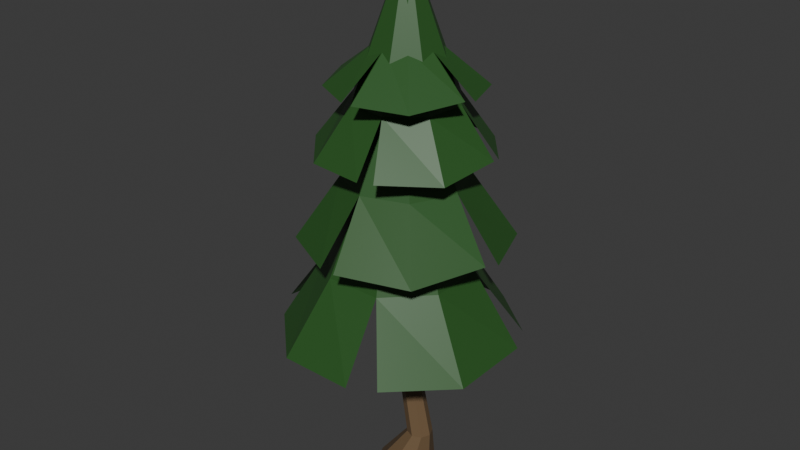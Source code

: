 # Source: PineTree.blend  (saved by Blender 5.1.29; exported with 4.5.12 LTS)
import bpy
from mathutils import Matrix  # noqa: F401  (used for matrix-valued properties, if any)

bpy.ops.wm.read_factory_settings(use_empty=True)
scene = bpy.context.scene
scene.name = 'Scene'

# ---- collections
col_collection = bpy.data.collections.new('Collection'); scene.collection.children.link(col_collection)

# ---- materials (node trees are filled in below, after node groups)
mat_trunk_001 = bpy.data.materials.new('Trunk.001')
mat_leaves = bpy.data.materials.new('Leaves')

# ---- material node trees
mat_trunk_001.use_nodes = True; mat_trunk_001.node_tree.nodes.clear()
_N = mat_trunk_001.node_tree.nodes; _L = mat_trunk_001.node_tree.links
n0 = _N.new('ShaderNodeBsdfPrincipled'); n0.name = 'Principled BSDF'; n0.location = (-200, 100)
n0.inputs[0].default_value = (0.1682, 0.1072, 0.05455, 1.0)
n1 = _N.new('ShaderNodeOutputMaterial'); n1.name = 'Material Output'; n1.location = (200, 100)
_L.new(n0.outputs[0], n1.inputs[0])
n1.is_active_output = True
mat_leaves.use_nodes = True; mat_leaves.node_tree.nodes.clear()
_N = mat_leaves.node_tree.nodes; _L = mat_leaves.node_tree.links
n0 = _N.new('ShaderNodeBsdfPrincipled'); n0.name = 'Principled BSDF'; n0.location = (-200, 100)
n0.inputs[0].default_value = (0.02612, 0.1023, 0.0203, 1.0)
n1 = _N.new('ShaderNodeOutputMaterial'); n1.name = 'Material Output'; n1.location = (200, 100)
_L.new(n0.outputs[0], n1.inputs[0])
n1.is_active_output = True

# ---- world
world_world = bpy.data.worlds.new('World'); scene.world = world_world
world_world.use_nodes = True; world_world.node_tree.nodes.clear()
_N = world_world.node_tree.nodes; _L = world_world.node_tree.links
n0 = _N.new('ShaderNodeOutputWorld'); n0.name = 'World Output'; n0.location = (200, 100)
n1 = _N.new('ShaderNodeBackground'); n1.name = 'Background'; n1.location = (-200, 100)
n1.inputs[0].default_value = (0.05088, 0.05088, 0.05088, 1.0)
_L.new(n1.outputs[0], n0.inputs[0])
n0.is_active_output = True
world_world.color = (0.05088, 0.05088, 0.05088)
world_world.sun_shadow_jitter_overblur = 0.0

# ---- meshes
me_circle_001 = bpy.data.meshes.new('Circle.001')
me_circle_001.from_pydata([(0.0, 1.0, 0.0), (-0.7071, 0.7071, 0.0), (-1.0, 0.0, 0.0), (-0.7071, -0.7071, 0.0), (0.0, -1.0, 0.0), (0.7071, -0.7071, 0.0), (1.0, 0.0, 0.0), (0.7071, 0.7071, 0.0), (0.0, 1.0, 0.0), (-0.7071, 0.7071, 0.0), (-1.0, 0.0, 0.0), (-0.7071, -0.7071, 0.0), (0.0, -1.0, 0.0), (0.7071, -0.7071, 0.0), (1.0, 0.0, 0.0), (0.7071, 0.7071, 0.0), (0.0, 1.0, 0.0), (-0.7071, 0.7071, 0.0), (-1.0, 0.0, 0.0), (-0.7071, -0.7071, 0.0), (0.0, -1.0, 0.0), (0.7071, -0.7071, 0.0), (1.0, 0.0, 0.0), (0.7071, 0.7071, 0.0), (-4.995e-09, 0.3154, 4.803), (-0.223, 0.223, 4.803), (-0.3154, 0.0, 4.803), (-0.223, -0.223, 4.803), (-4.995e-09, -0.3154, 4.803), (0.223, -0.223, 4.803), (0.3154, 0.0, 4.803), (0.223, 0.223, 4.803), (0.6153, 0.4152, 1.033), (0.3218, 0.2936, 1.033), (0.9089, 0.2936, 1.033), (0.9089, -0.2936, 1.033), (1.03, 1.523e-07, 1.033), (0.3218, -0.2936, 1.033), (0.6153, -0.4152, 1.033), (0.2002, 1.523e-07, 1.033), (0.05725, 0.3325, 2.894), (0.2924, 0.2351, 2.894), (0.2924, -0.2351, 2.894), (-0.1779, -0.2351, 2.894), (-0.1779, 0.2351, 2.894), (0.3898, 8.721e-08, 2.894), (0.05725, -0.3325, 2.894), (-0.2753, 8.721e-08, 2.894), (-1.631e-10, 0.1391, 7.551), (-0.09834, 0.09834, 7.551), (-0.1391, -2.039e-09, 7.551), (-0.09834, -0.09834, 7.551), (-1.631e-10, -0.1391, 7.551), (0.09834, -0.09834, 7.551), (0.1391, -2.039e-09, 7.551), (0.09834, 0.09834, 7.551), (3.45, -1.563, 3.553), (3.186, 1.857, 3.683), (1.314, 3.503, 3.553), (-2.011, 3.361, 3.672), (-3.752, 1.367, 3.553), (-3.435, -1.975, 3.569), (-1.616, -3.699, 3.553), (0.8879, -3.804, 3.611), (-0.01882, -0.152, 8.751), (-0.01951, -0.04291, 8.751), (-0.09716, 0.03376, 8.751), (-0.2063, 0.03307, 8.751), (-0.2829, -0.04458, 8.751), (-0.2823, -0.1537, 8.751), (-0.2046, -0.2304, 8.751), (-0.09549, -0.2297, 8.751), (-0.01882, -0.152, 8.751), (-0.01951, -0.04291, 8.751), (-0.09716, 0.03376, 8.751), (-0.2063, 0.03307, 8.751), (-0.2829, -0.04458, 8.751), (-0.2823, -0.1537, 8.751), (-0.2046, -0.2304, 8.751), (-0.09549, -0.2297, 8.751), (-2.342, 0.7932, 5.13), (-2.331, -1.017, 5.13), (0.7406, 2.093, 5.13), (-1.07, 2.082, 5.13), (2.04, -0.9898, 5.13), (2.029, 0.8208, 5.13), (0.7682, -2.278, 5.13), (-1.042, -2.29, 5.13), (1.314, 3.503, 3.553), (-1.282, 3.549, 3.591), (-3.787, -1.287, 3.762), (1.809, -3.468, 3.671), (3.527, 1.075, 3.624), (-2.261, 2.585, 5.691), (-3.366, -0.1769, 5.798), (-2.545, -2.175, 5.691), (0.09544, -3.343, 5.786), (2.215, -2.459, 5.691), (3.247, 0.2616, 5.708), (2.499, 2.301, 5.691), (0.5915, 3.341, 5.739), (-0.06637, 0.1121, 9.867), (-0.08834, 0.06683, 9.867), (-0.0719, 0.01931, 9.867), (-0.02667, -0.002664, 9.867), (0.02085, 0.01378, 9.867), (0.04282, 0.05901, 9.867), (0.02637, 0.1065, 9.867), (-0.01886, 0.1285, 9.867), (-0.06637, 0.1121, 9.867), (-0.08834, 0.06683, 9.867), (-0.0719, 0.01931, 9.867), (-0.02667, -0.002664, 9.867), (0.02085, 0.01378, 9.867), (0.04282, 0.05901, 9.867), (0.02637, 0.1065, 9.867), (-0.01886, 0.1285, 9.867), (1.296, -1.423, 7.037), (1.961, -0.05527, 7.037), (-1.509, -1.256, 7.037), (-0.141, -1.921, 7.037), (-1.342, 1.549, 7.037), (-2.006, 0.1811, 7.037), (0.09543, 2.047, 7.037), (1.463, 1.382, 7.037), (-2.545, -2.175, 5.691), (-0.5429, -3.204, 5.724), (3.256, -0.408, 5.864), (-0.2531, 3.435, 5.787), (-3.332, 0.562, 5.749), (-2.522, 1.459, 7.575), (-2.636, -1.047, 7.659), (-1.429, -2.412, 7.575), (0.9993, -2.613, 7.647), (2.443, -1.319, 7.575), (2.504, 1.132, 7.593), (1.35, 2.552, 7.575), (-0.458, 2.85, 7.614), (-0.08739, 0.097, 11.61), (-0.09232, 0.05531, 11.61), (-0.06632, 0.02234, 11.61), (-0.02462, 0.01742, 11.61), (0.008342, 0.04342, 11.61), (0.01327, 0.08511, 11.61), (-0.01273, 0.1181, 11.61), (-0.05443, 0.123, 11.61), (-0.08739, 0.097, 11.61), (-0.09232, 0.05531, 11.61), (-0.06632, 0.02234, 11.61), (-0.02462, 0.01742, 11.61), (0.008342, 0.04342, 11.61), (0.01327, 0.08511, 11.61), (-0.01273, 0.1181, 11.61), (-0.05443, 0.123, 11.61), (1.438, -0.7568, 8.66), (1.59, 0.5302, 8.66), (-0.8666, -1.407, 8.66), (0.4205, -1.559, 8.66), (-1.517, 0.8972, 8.66), (-1.669, -0.3898, 8.66), (-0.4995, 1.7, 8.66), (0.7875, 1.548, 8.66), (-1.429, -2.412, 7.575), (0.4504, -2.673, 7.604), (2.7, 0.6027, 7.712), (-1.158, 2.694, 7.649), (-2.813, -0.4486, 7.622), (-1.593, 1.873, 8.913), (-2.412, -0.09357, 8.976), (-1.844, -1.533, 8.913), (0.03507, -2.404, 8.966), (1.562, -1.784, 8.913), (2.314, 0.1534, 8.929), (1.813, 1.622, 8.913), (0.4563, 2.382, 8.943), (-0.02661, 0.05739, 11.9), (-0.03241, 0.04586, 11.9), (-0.02836, 0.03359, 11.9), (-0.01682, 0.02779, 11.9), (-0.004563, 0.03184, 11.9), (0.001242, 0.04338, 11.9), (-0.002811, 0.05564, 11.9), (-0.01435, 0.06144, 11.9), (-0.02661, 0.05739, 11.9), (-0.03241, 0.04586, 11.9), (-0.02836, 0.03359, 11.9), (-0.01682, 0.02779, 11.9), (-0.004563, 0.03184, 11.9), (0.001242, 0.04338, 11.9), (-0.002811, 0.05564, 11.9), (-0.01435, 0.06144, 11.9), (0.551, -0.6121, 9.779), (0.8494, -0.0191, 9.779), (-0.6723, -0.522, 9.779), (-0.0793, -0.8204, 9.779), (-0.5822, 0.7013, 9.779), (-0.8806, 0.1083, 9.779), (0.04813, 0.9096, 9.779), (0.6411, 0.6112, 9.779), (-1.844, -1.533, 8.913), (-0.4193, -2.281, 8.936), (2.323, -0.3248, 9.017), (-0.147, 2.466, 8.968), (-2.378, 0.4348, 8.948)], [], [(3, 11, 10, 2), (1, 9, 8, 0), (0, 8, 15, 7), (6, 14, 13, 5), (4, 12, 11, 3), (2, 10, 9, 1), (7, 15, 14, 6), (5, 13, 12, 4), (14, 22, 21, 13), (12, 20, 19, 11), (10, 18, 17, 9), (15, 23, 22, 14), (13, 21, 20, 12), (11, 19, 18, 10), (9, 17, 16, 8), (8, 16, 23, 15), (44, 25, 24, 40), (40, 24, 31, 41), (45, 30, 29, 42), (46, 28, 27, 43), (47, 26, 25, 44), (41, 31, 30, 45), (42, 29, 28, 46), (43, 27, 26, 47), (19, 37, 39, 18), (21, 35, 38, 20), (23, 34, 36, 22), (18, 39, 33, 17), (20, 38, 37, 19), (22, 36, 35, 21), (16, 32, 34, 23), (17, 33, 32, 16), (37, 43, 47, 39), (35, 42, 46, 38), (34, 41, 45, 36), (39, 47, 44, 33), (38, 46, 43, 37), (36, 45, 42, 35), (32, 40, 41, 34), (33, 44, 40, 32), (31, 55, 54, 30), (29, 53, 52, 28), (27, 51, 50, 26), (25, 49, 48, 24), (24, 48, 55, 31), (30, 54, 53, 29), (28, 52, 51, 27), (26, 50, 49, 25), (81, 69, 68, 80), (83, 67, 66, 82), (85, 65, 64, 84), (84, 64, 71, 86), (87, 70, 69, 81), (80, 68, 67, 83), (82, 66, 65, 85), (86, 71, 70, 87), (66, 74, 73, 65), (71, 79, 78, 70), (69, 77, 76, 68), (67, 75, 74, 66), (65, 73, 72, 64), (64, 72, 79, 71), (70, 78, 77, 69), (68, 76, 75, 67), (63, 86, 87, 62), (58, 82, 85, 57), (60, 80, 83, 59), (62, 87, 81, 61), (56, 84, 86, 91), (92, 85, 84, 56), (89, 83, 82, 88), (90, 81, 80, 60), (118, 106, 105, 117), (120, 104, 103, 119), (122, 102, 101, 121), (121, 101, 108, 123), (124, 107, 106, 118), (117, 105, 104, 120), (119, 103, 102, 122), (123, 108, 107, 124), (103, 111, 110, 102), (108, 116, 115, 107), (106, 114, 113, 105), (104, 112, 111, 103), (102, 110, 109, 101), (101, 109, 116, 108), (107, 115, 114, 106), (105, 113, 112, 104), (100, 123, 124, 99), (95, 119, 122, 94), (97, 117, 120, 96), (99, 124, 118, 98), (93, 121, 123, 128), (129, 122, 121, 93), (126, 120, 119, 125), (127, 118, 117, 97), (155, 143, 142, 154), (157, 141, 140, 156), (159, 139, 138, 158), (158, 138, 145, 160), (161, 144, 143, 155), (154, 142, 141, 157), (156, 140, 139, 159), (160, 145, 144, 161), (140, 148, 147, 139), (145, 153, 152, 144), (143, 151, 150, 142), (141, 149, 148, 140), (139, 147, 146, 138), (138, 146, 153, 145), (144, 152, 151, 143), (142, 150, 149, 141), (137, 160, 161, 136), (132, 156, 159, 131), (134, 154, 157, 133), (136, 161, 155, 135), (130, 158, 160, 165), (166, 159, 158, 130), (163, 157, 156, 162), (164, 155, 154, 134), (192, 180, 179, 191), (194, 178, 177, 193), (196, 176, 175, 195), (195, 175, 182, 197), (198, 181, 180, 192), (191, 179, 178, 194), (193, 177, 176, 196), (197, 182, 181, 198), (177, 185, 184, 176), (182, 190, 189, 181), (180, 188, 187, 179), (178, 186, 185, 177), (176, 184, 183, 175), (175, 183, 190, 182), (181, 189, 188, 180), (179, 187, 186, 178), (174, 197, 198, 173), (169, 193, 196, 168), (171, 191, 194, 170), (173, 198, 192, 172), (167, 195, 197, 202), (203, 196, 195, 167), (200, 194, 193, 199), (201, 192, 191, 171)])
me_circle_001.polygons.foreach_set('material_index', [0, 0, 0, 0, 0, 0, 0, 0, 0, 0, 0, 0, 0, 0, 0, 0, 0, 0, 0, 0, 0, 0, 0, 0, 0, 0, 0, 0, 0, 0, 0, 0, 0, 0, 0, 0, 0, 0, 0, 0, 0, 0, 0, 0, 0, 0, 0, 0, 1, 1, 1, 1, 1, 1, 1, 1, 1, 1, 1, 1, 1, 1, 1, 1, 1, 1, 1, 1, 1, 1, 1, 1, 1, 1, 1, 1, 1, 1, 1, 1, 1, 1, 1, 1, 1, 1, 1, 1, 1, 1, 1, 1, 1, 1, 1, 1, 1, 1, 1, 1, 1, 1, 1, 1, 1, 1, 1, 1, 1, 1, 1, 1, 1, 1, 1, 1, 1, 1, 1, 1, 1, 1, 1, 1, 1, 1, 1, 1, 1, 1, 1, 1, 1, 1, 1, 1, 1, 1, 1, 1, 1, 1, 1, 1])
_uv = me_circle_001.uv_layers.new(name='UVMap')
_uv.uv.foreach_set('vector', [0.0, 0.0, 0.0, 0.0, 0.0, 0.0, 0.0, 0.0, 0.0, 0.0, 0.0, 0.0, 0.0, 0.0, 0.0, 0.0, 0.0, 0.0, 0.0, 0.0, 0.0, 0.0, 0.0, 0.0, 0.0, 0.0, 0.0, 0.0, 0.0, 0.0, 0.0, 0.0, 0.0, 0.0, 0.0, 0.0, 0.0, 0.0, 0.0, 0.0, 0.0, 0.0, 0.0, 0.0, 0.0, 0.0, 0.0, 0.0, 0.0, 0.0, 0.0, 0.0, 0.0, 0.0, 0.0, 0.0, 0.0, 0.0, 0.0, 0.0, 0.0, 0.0, 0.0, 0.0, 0.0, 0.0, 0.0, 0.0, 0.0, 0.0, 0.0, 0.0, 0.0, 0.0, 0.0, 0.0, 0.0, 0.0, 0.0, 0.0, 0.0, 0.0, 0.0, 0.0, 0.0, 0.0, 0.0, 0.0, 0.0, 0.0, 0.0, 0.0, 0.0, 0.0, 0.0, 0.0, 0.0, 0.0, 0.0, 0.0, 0.0, 0.0, 0.0, 0.0, 0.0, 0.0, 0.0, 0.0, 0.0, 0.0, 0.0, 0.0, 0.0, 0.0, 0.0, 0.0, 0.0, 0.0, 0.0, 0.0, 0.0, 0.0, 0.0, 0.0, 0.0, 0.0, 0.0, 0.0, 0.0, 0.0, 0.0, 0.0, 0.0, 0.0, 0.0, 0.0, 0.0, 0.0, 0.0, 0.0, 0.0, 0.0, 0.0, 0.0, 0.0, 0.0, 0.0, 0.0, 0.0, 0.0, 0.0, 0.0, 0.0, 0.0, 0.0, 0.0, 0.0, 0.0, 0.0, 0.0, 0.0, 0.0, 0.0, 0.0, 0.0, 0.0, 0.0, 0.0, 0.0, 0.0, 0.0, 0.0, 0.0, 0.0, 0.0, 0.0, 0.0, 0.0, 0.0, 0.0, 0.0, 0.0, 0.0, 0.0, 0.0, 0.0, 0.0, 0.0, 0.0, 0.0, 0.0, 0.0, 0.0, 0.0, 0.0, 0.0, 0.0, 0.0, 0.0, 0.0, 0.0, 0.0, 0.0, 0.0, 0.0, 0.0, 0.0, 0.0, 0.0, 0.0, 0.0, 0.0, 0.0, 0.0, 0.0, 0.0, 0.0, 0.0, 0.0, 0.0, 0.0, 0.0, 0.0, 0.0, 0.0, 0.0, 0.0, 0.0, 0.0, 0.0, 0.0, 0.0, 0.0, 0.0, 0.0, 0.0, 0.0, 0.0, 0.0, 0.0, 0.0, 0.0, 0.0, 0.0, 0.0, 0.0, 0.0, 0.0, 0.0, 0.0, 0.0, 0.0, 0.0, 0.0, 0.0, 0.0, 0.0, 0.0, 0.0, 0.0, 0.0, 0.0, 0.0, 0.0, 0.0, 0.0, 0.0, 0.0, 0.0, 0.0, 0.0, 0.0, 0.0, 0.0, 0.0, 0.0, 0.0, 0.0, 0.0, 0.0, 0.0, 0.0, 0.0, 0.0, 0.0, 0.0, 0.0, 0.0, 0.0, 0.0, 0.0, 0.0, 0.0, 0.0, 0.0, 0.0, 0.0, 0.0, 0.0, 0.0, 0.0, 0.0, 0.0, 0.0, 0.0, 0.0, 0.0, 0.0, 0.0, 0.0, 0.0, 0.0, 0.0, 0.0, 0.0, 0.0, 0.0, 0.0, 0.0, 0.0, 0.0, 0.0, 0.0, 0.0, 0.0, 0.0, 0.0, 0.0, 0.0, 0.0, 0.0, 0.0, 0.0, 0.0, 0.0, 0.0, 0.0, 0.0, 0.0, 0.0, 0.0, 0.0, 0.0, 0.0, 0.0, 0.0, 0.0, 0.0, 0.0, 0.0, 0.0, 0.0, 0.0, 0.0, 0.0, 0.0, 0.0, 0.0, 0.0, 0.0, 0.0, 0.0, 0.0, 0.0, 0.0, 0.0, 0.0, 0.0, 0.0, 0.0, 0.0, 0.0, 0.0, 0.0, 0.0, 0.0, 0.0, 0.0, 0.0, 0.0, 0.0, 0.0, 0.0, 0.0, 0.0, 0.0, 0.0, 0.0, 0.0, 0.0, 0.0, 0.0, 0.0, 0.0, 0.0, 0.0, 0.0, 0.0, 0.0, 0.0, 0.0, 0.0, 0.0, 0.0, 0.0, 0.0, 0.0, 0.0, 0.0, 0.0, 0.0, 0.0, 0.0, 0.0, 0.0, 0.0, 0.0, 0.0, 0.0, 0.0, 0.0, 0.0, 0.0, 0.0, 0.0, 0.0, 0.0, 0.0, 0.0, 0.0, 0.0, 0.0, 0.0, 0.0, 0.0, 0.0, 0.0, 0.0, 0.0, 0.0, 0.0, 0.0, 0.0, 0.0, 0.0, 0.0, 0.0, 0.0, 0.0, 0.0, 0.0, 0.0, 0.0, 0.0, 0.0, 0.0, 0.0, 0.0, 0.0, 0.0, 0.0, 0.0, 0.0, 0.0, 0.0, 0.0, 0.0, 0.0, 0.0, 0.0, 0.0, 0.0, 0.0, 0.0, 0.0, 0.0, 0.0, 0.0, 0.0, 0.0, 0.0, 0.0, 0.0, 0.0, 0.0, 0.0, 0.0, 0.0, 0.0, 0.0, 0.0, 0.0, 0.0, 0.0, 0.0, 0.0, 0.0, 0.0, 0.0, 0.0, 0.0, 0.0, 0.0, 0.0, 0.0, 0.0, 0.0, 0.0, 0.0, 0.0, 0.0, 0.0, 0.0, 0.0, 0.0, 0.0, 0.0, 0.0, 0.0, 0.0, 0.0, 0.0, 0.0, 0.0, 0.0, 0.0, 0.0, 0.0, 0.0, 0.0, 0.0, 0.0, 0.0, 0.0, 0.0, 0.0, 0.0, 0.0, 0.0, 0.0, 0.0, 0.0, 0.0, 0.0, 0.0, 0.0, 0.0, 0.0, 0.0, 0.0, 0.0, 0.0, 0.0, 0.0, 0.0, 0.0, 0.0, 0.0, 0.0, 0.0, 0.0, 0.0, 0.0, 0.0, 0.0, 0.0, 0.0, 0.0, 0.0, 0.0, 0.0, 0.0, 0.0, 0.0, 0.0, 0.0, 0.0, 0.0, 0.0, 0.0, 0.0, 0.0, 0.0, 0.0, 0.0, 0.0, 0.0, 0.0, 0.0, 0.0, 0.0, 0.0, 0.0, 0.0, 0.0, 0.0, 0.0, 0.0, 0.0, 0.0, 0.0, 0.0, 0.0, 0.0, 0.0, 0.0, 0.0, 0.0, 0.0, 0.0, 0.0, 0.0, 0.0, 0.0, 0.0, 0.0, 0.0, 0.0, 0.0, 0.0, 0.0, 0.0, 0.0, 0.0, 0.0, 0.0, 0.0, 0.0, 0.0, 0.0, 0.0, 0.0, 0.0, 0.0, 0.0, 0.0, 0.0, 0.0, 0.0, 0.0, 0.0, 0.0, 0.0, 0.0, 0.0, 0.0, 0.0, 0.0, 0.0, 0.0, 0.0, 0.0, 0.0, 0.0, 0.0, 0.0, 0.0, 0.0, 0.0, 0.0, 0.0, 0.0, 0.0, 0.0, 0.0, 0.0, 0.0, 0.0, 0.0, 0.0, 0.0, 0.0, 0.0, 0.0, 0.0, 0.0, 0.0, 0.0, 0.0, 0.0, 0.0, 0.0, 0.0, 0.0, 0.0, 0.0, 0.0, 0.0, 0.0, 0.0, 0.0, 0.0, 0.0, 0.0, 0.0, 0.0, 0.0, 0.0, 0.0, 0.0, 0.0, 0.0, 0.0, 0.0, 0.0, 0.0, 0.0, 0.0, 0.0, 0.0, 0.0, 0.0, 0.0, 0.0, 0.0, 0.0, 0.0, 0.0, 0.0, 0.0, 0.0, 0.0, 0.0, 0.0, 0.0, 0.0, 0.0, 0.0, 0.0, 0.0, 0.0, 0.0, 0.0, 0.0, 0.0, 0.0, 0.0, 0.0, 0.0, 0.0, 0.0, 0.0, 0.0, 0.0, 0.0, 0.0, 0.0, 0.0, 0.0, 0.0, 0.0, 0.0, 0.0, 0.0, 0.0, 0.0, 0.0, 0.0, 0.0, 0.0, 0.0, 0.0, 0.0, 0.0, 0.0, 0.0, 0.0, 0.0, 0.0, 0.0, 0.0, 0.0, 0.0, 0.0, 0.0, 0.0, 0.0, 0.0, 0.0, 0.0, 0.0, 0.0, 0.0, 0.0, 0.0, 0.0, 0.0, 0.0, 0.0, 0.0, 0.0, 0.0, 0.0, 0.0, 0.0, 0.0, 0.0, 0.0, 0.0, 0.0, 0.0, 0.0, 0.0, 0.0, 0.0, 0.0, 0.0, 0.0, 0.0, 0.0, 0.0, 0.0, 0.0, 0.0, 0.0, 0.0, 0.0, 0.0, 0.0, 0.0, 0.0, 0.0, 0.0, 0.0, 0.0, 0.0, 0.0, 0.0, 0.0, 0.0, 0.0, 0.0, 0.0, 0.0, 0.0, 0.0, 0.0, 0.0, 0.0, 0.0, 0.0, 0.0, 0.0, 0.0, 0.0, 0.0, 0.0, 0.0, 0.0, 0.0, 0.0, 0.0, 0.0, 0.0, 0.0, 0.0, 0.0, 0.0, 0.0, 0.0, 0.0, 0.0, 0.0, 0.0, 0.0, 0.0, 0.0, 0.0, 0.0, 0.0, 0.0, 0.0, 0.0, 0.0, 0.0, 0.0, 0.0, 0.0, 0.0, 0.0, 0.0, 0.0, 0.0, 0.0, 0.0, 0.0, 0.0, 0.0, 0.0, 0.0, 0.0, 0.0, 0.0, 0.0, 0.0, 0.0, 0.0, 0.0, 0.0, 0.0, 0.0, 0.0, 0.0, 0.0, 0.0, 0.0, 0.0, 0.0, 0.0, 0.0, 0.0, 0.0, 0.0, 0.0, 0.0, 0.0, 0.0, 0.0, 0.0, 0.0, 0.0, 0.0, 0.0, 0.0, 0.0, 0.0, 0.0, 0.0, 0.0, 0.0, 0.0, 0.0, 0.0, 0.0, 0.0, 0.0, 0.0, 0.0, 0.0, 0.0, 0.0, 0.0, 0.0, 0.0, 0.0, 0.0, 0.0, 0.0, 0.0, 0.0, 0.0, 0.0, 0.0, 0.0, 0.0, 0.0, 0.0, 0.0, 0.0, 0.0, 0.0, 0.0, 0.0, 0.0, 0.0, 0.0, 0.0, 0.0, 0.0, 0.0, 0.0, 0.0, 0.0, 0.0, 0.0, 0.0, 0.0, 0.0, 0.0, 0.0, 0.0, 0.0, 0.0, 0.0, 0.0, 0.0, 0.0, 0.0, 0.0, 0.0, 0.0, 0.0, 0.0, 0.0, 0.0, 0.0, 0.0, 0.0, 0.0, 0.0, 0.0, 0.0, 0.0, 0.0, 0.0, 0.0, 0.0, 0.0, 0.0, 0.0, 0.0, 0.0, 0.0, 0.0, 0.0, 0.0, 0.0, 0.0, 0.0, 0.0, 0.0, 0.0, 0.0, 0.0, 0.0, 0.0, 0.0, 0.0, 0.0, 0.0, 0.0, 0.0, 0.0, 0.0, 0.0, 0.0, 0.0, 0.0, 0.0, 0.0, 0.0, 0.0, 0.0, 0.0, 0.0, 0.0, 0.0, 0.0, 0.0, 0.0, 0.0, 0.0, 0.0, 0.0, 0.0, 0.0, 0.0, 0.0, 0.0, 0.0, 0.0, 0.0, 0.0, 0.0, 0.0, 0.0, 0.0, 0.0, 0.0, 0.0, 0.0, 0.0, 0.0, 0.0, 0.0, 0.0, 0.0, 0.0, 0.0, 0.0, 0.0, 0.0, 0.0, 0.0, 0.0, 0.0, 0.0, 0.0, 0.0, 0.0, 0.0, 0.0, 0.0, 0.0, 0.0, 0.0, 0.0, 0.0, 0.0, 0.0, 0.0, 0.0, 0.0, 0.0, 0.0, 0.0, 0.0, 0.0, 0.0, 0.0, 0.0, 0.0, 0.0, 0.0, 0.0, 0.0, 0.0, 0.0, 0.0, 0.0, 0.0, 0.0, 0.0, 0.0, 0.0, 0.0, 0.0, 0.0, 0.0, 0.0, 0.0, 0.0, 0.0, 0.0, 0.0, 0.0, 0.0, 0.0, 0.0, 0.0, 0.0, 0.0, 0.0, 0.0, 0.0, 0.0, 0.0, 0.0, 0.0, 0.0, 0.0, 0.0])
me_circle_001.materials.append(mat_trunk_001)
me_circle_001.materials.append(mat_leaves)
me_circle_001.update()

# ---- objects
ob_circle_001 = bpy.data.objects.new('Circle.001', me_circle_001)

# ---- transforms, parenting, visibility, modifiers, constraints
ob_circle_001.location = (0.0, 0.0, 0.0)
ob_circle_001.scale = (0.2553, 0.2553, 0.3829)

# ---- collection membership
col_collection.objects.link(ob_circle_001)

# ---- scene / render settings (as saved in the file)
scene.frame_start = 1; scene.frame_end = 250; scene.frame_set(1)
scene.render.engine = 'BLENDER_EEVEE_NEXT'
scene.render.bake_bias = 0.0
scene.render.bake_samples = 0
scene.cycles.sampling_pattern = 'TABULATED_SOBOL'
scene.eevee.use_volume_custom_range = False
bpy.context.view_layer.update()

# ---- added for rendering (the .blend has no active camera and no usable light): camera, sun
cam_auto = bpy.data.cameras.new('AutoCamera')
cam_auto.lens = 50.0
cam_auto.sensor_width = 36.0
cam_auto.clip_end = 1000.0
ob_auto_camera = bpy.data.objects.new('AutoCamera', cam_auto)
scene.collection.objects.link(ob_auto_camera)
ob_auto_camera.location = (4.84332, -5.8843, 6.17981)
ob_auto_camera.rotation_euler = (1.09748, -7.21219e-08, 0.694738)
scene.camera = ob_auto_camera
light_auto_sun = bpy.data.lights.new('AutoSun', 'SUN')
light_auto_sun.energy = 3.0
light_auto_sun.angle = 0.0523599
ob_auto_sun = bpy.data.objects.new('AutoSun', light_auto_sun)
scene.collection.objects.link(ob_auto_sun)
ob_auto_sun.rotation_euler = (0.872665, 0.174533, 0.523599)
bpy.context.view_layer.update()
